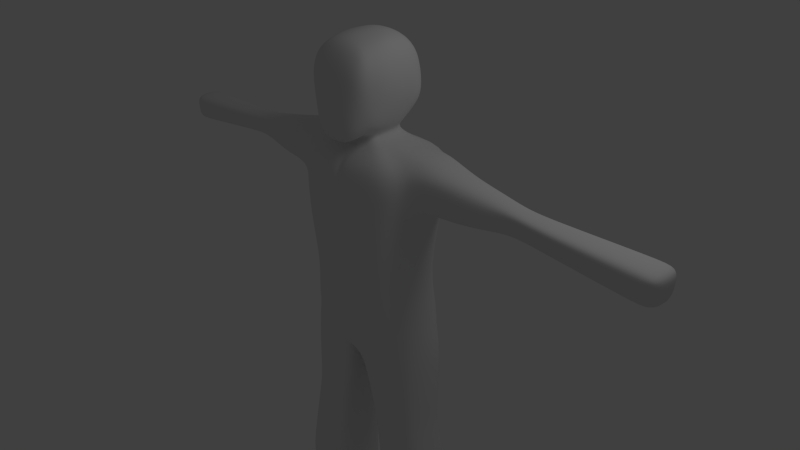# Source: ragdoll.blend  (saved by Blender 2.58.0; exported with 4.5.12 LTS)
import bpy
from mathutils import Matrix  # noqa: F401  (used for matrix-valued properties, if any)

bpy.ops.wm.read_factory_settings(use_empty=True)
scene = bpy.context.scene
scene.name = 'Scene'

# ---- collections
col_collection_1 = bpy.data.collections.new('Collection 1'); scene.collection.children.link(col_collection_1)

# ---- materials (node trees are filled in below, after node groups)
mat_material = bpy.data.materials.new('Material')
mat_material.alpha_threshold = 0.0
mat_material.use_transparent_shadow = False
mat_material.roughness = 0.5
mat_material.line_color = (0.0, 0.0, 0.0, 1.0)

# ---- material node trees

# ---- world
world_world = bpy.data.worlds.new('World'); scene.world = world_world
world_world.color = (0.05088, 0.05088, 0.05088)
world_world.use_sun_shadow = False
world_world.sun_shadow_jitter_overblur = 0.0
world_world.cycles.sampling_method = 'MANUAL'
world_world.cycles.sample_map_resolution = 256

# ---- cameras
cam_camera = bpy.data.cameras.new('Camera')
cam_camera.clip_end = 100.0
cam_camera.lens = 35.0
cam_camera.ortho_scale = 7.314
cam_camera.dof.focus_distance = 0.0
cam_camera.dof.aperture_fstop = 128.0

# ---- lights
light_lamp = bpy.data.lights.new('Lamp', 'POINT')
light_lamp.transmission_factor = 0.0
light_lamp.cutoff_distance = 30.0
light_lamp.energy = 100.0
light_lamp.shadow_buffer_clip_start = 1.001
light_lamp.shadow_soft_size = 1.0
light_lamp.shadow_maximum_resolution = 0.006
light_lamp.use_absolute_resolution = True
light_lamp.cycles.use_multiple_importance_sampling = False

# ---- meshes
me_cube = bpy.data.meshes.new('Cube')
me_cube.from_pydata([(0.6611, 0.5435, -0.9264), (0.703, -0.5377, -0.9274), (0.6611, 0.7193, 1.0), (0.7515, -0.612, 0.9711), (0.7909, -0.6053, 1.538), (0.6611, 0.7663, 1.586), (0.5478, 0.4097, 1.739), (0.5349, -0.3995, 1.747), (0.2135, -0.2426, 1.847), (0.2181, 0.2221, 1.891), (0.5207, 0.412, 2.287), (0.4229, -0.5092, 2.035), (0.4532, -0.6, 2.399), (0.5021, 0.4572, 2.465), (0.4867, -0.6156, 2.77), (0.4547, 0.4275, 2.847), (0.4179, -0.5146, 2.999), (0.4044, 0.2998, 3.062), (2.383e-07, 0.6131, -1.065), (0.0, -0.6512, -1.109), (2.384e-07, 0.7795, 0.9616), (0.0, -0.7034, 0.9024), (-4.768e-07, -0.5989, 1.497), (4.457e-07, 0.8265, 1.569), (1.192e-07, 0.4297, 1.736), (-3.576e-07, -0.4219, 1.736), (0.0, -0.3029, 1.837), (0.0, 0.2648, 1.885), (0.0, 0.5461, 2.266), (0.0, -0.7309, 1.769), (0.0, -0.7784, 2.38), (0.0, 0.5984, 2.463), (0.0, 0.6277, 2.965), (0.0, -0.7265, 2.799), (0.0, -0.5557, 3.083), (0.0, 0.3168, 3.179), (0.9496, 0.4246, -1.1), (0.9274, 0.1518, -0.9768), (0.9267, -0.1439, -0.9765), (0.9289, -0.4396, -0.9772), (0.9659, 0.4456, 1.137), (0.9472, -0.4117, 1.147), (0.9693, -0.3349, 1.545), (1.083, -0.1311, 1.747), (1.088, 0.219, 1.745), (0.9954, 0.4853, 1.682), (0.541, 0.2474, 1.743), (0.535, 0.08507, 1.747), (0.5346, -0.07645, 1.747), (0.5315, -0.2376, 1.749), (0.2396, -0.1605, 1.855), (0.2446, -0.06437, 1.861), (0.2437, 0.0371, 1.871), (0.2418, 0.1376, 1.881), (0.4681, 0.2075, 2.224), (0.4783, 0.008139, 2.147), (0.4803, -0.1957, 2.122), (0.478, -0.3975, 2.071), (0.524, -0.4349, 2.429), (0.5723, -0.2355, 2.462), (0.5738, 0.02295, 2.482), (0.5392, 0.2541, 2.477), (0.545, -0.4447, 2.788), (0.5808, -0.2342, 2.83), (0.5575, 0.0103, 2.841), (0.5213, 0.2363, 2.845), (0.443, -0.3916, 3.037), (0.4542, -0.2193, 3.095), (0.4511, -0.04899, 3.121), (0.4301, 0.1455, 3.087), (0.0, 0.4693, -1.257), (1.192e-07, 0.159, -1.137), (0.0, -0.137, -1.139), (0.0, -0.6211, -1.389), (0.0, -0.3825, 3.176), (0.0, -0.2264, 3.209), (0.0, -0.06768, 3.224), (0.0, 0.09651, 3.235), (0.6126, 0.4966, -0.4433), (0.6126, 0.4966, 0.05674), (0.6611, 0.6425, 0.5142), (0.6367, -0.5703, -0.4245), (0.6223, -0.6221, 0.07501), (0.6887, -0.6884, 0.5049), (0.0, -0.568, -0.6166), (0.0, -0.6217, -0.021), (0.0, -0.673, 0.4192), (2.381e-07, 0.5568, -0.5708), (2.381e-07, 0.5568, -0.04627), (2.383e-07, 0.7121, 0.4495), (0.8226, 0.3447, -0.4242), (0.8226, 0.3447, 0.07579), (0.9009, 0.4195, 0.9679), (0.8325, 0.156, -0.4398), (0.8713, 0.1695, 0.0526), (0.9614, 0.1941, 1.035), (0.8325, -0.1512, -0.4418), (0.8713, -0.1584, 0.05046), (0.9619, -0.1562, 1.035), (0.7938, -0.4307, -0.4356), (0.7938, -0.436, 0.06534), (0.9072, -0.4121, 0.9493), (1.335, -0.1049, 1.122), (1.197, -0.3242, 1.106), (1.34, 0.1684, 1.121), (1.215, 0.3929, 1.088), (1.22, -0.3223, 1.34), (1.254, 0.416, 1.32), (1.257, -0.3107, 1.597), (1.275, 0.3887, 1.613), (1.373, 0.1992, 1.7), (1.375, -0.1244, 1.7), (2.489, -0.1173, 1.454), (2.54, -0.03129, 1.483), (2.547, 0.1058, 1.483), (2.505, 0.1898, 1.455), (2.497, 0.2181, 1.344), (2.479, -0.1122, 1.335), (2.487, 0.1773, 1.194), (2.472, -0.1129, 1.196), (2.533, 0.09524, 1.172), (2.528, -0.03137, 1.172), (2.858, -0.1547, 1.176), (2.903, -0.04952, 1.153), (2.903, 0.09546, 1.153), (2.858, 0.1858, 1.175), (2.867, -0.1594, 1.316), (2.868, 0.2296, 1.324), (2.875, -0.1582, 1.434), (2.875, 0.1988, 1.436), (2.916, 0.107, 1.463), (2.916, -0.04897, 1.463), (4.131, -0.2072, 1.411), (4.187, -0.05922, 1.45), (4.187, 0.152, 1.45), (4.131, 0.2762, 1.412), (4.121, 0.3062, 1.258), (4.121, -0.2088, 1.25), (4.109, 0.2586, 1.059), (4.109, -0.2024, 1.061), (4.17, 0.1363, 1.029), (4.17, -0.05997, 1.029), (4.417, -0.05694, 1.016), (4.356, -0.1993, 1.048), (4.417, 0.1393, 1.016), (4.356, 0.2617, 1.046), (4.368, -0.2057, 1.237), (4.368, 0.276, 1.237), (4.378, -0.2041, 1.397), (4.378, 0.2792, 1.399), (4.434, 0.155, 1.437), (4.434, -0.0562, 1.437), (4.433, 0.1489, 1.239), (4.433, -0.05449, 1.235), (1.683, -0.2379, 1.543), (2.117, -0.1544, 1.49), (1.773, -0.09564, 1.623), (2.188, -0.03195, 1.545), (1.777, 0.1364, 1.623), (2.2, 0.1409, 1.545), (1.692, 0.2794, 1.554), (2.141, 0.238, 1.496), (1.674, 0.3236, 1.327), (2.133, 0.2734, 1.326), (1.659, -0.266, 1.339), (2.105, -0.2012, 1.339), (1.672, 0.2777, 1.067), (2.131, 0.2283, 1.121), (1.668, -0.2479, 1.07), (2.112, -0.1629, 1.124), (1.764, 0.1161, 1.11), (2.199, 0.1271, 1.133), (1.758, -0.08746, 1.11), (2.187, -0.03287, 1.133), (1.048, 0.4055, -1.397), (0.09892, 0.4501, -1.554), (1.028, -0.4588, -1.395), (0.09892, -0.4806, -1.554), (0.09892, -0.1703, -1.554), (0.09892, 0.1399, -1.554), (1.026, -0.1631, -1.394), (1.026, 0.1326, -1.394), (1.079, 0.2716, -2.411), (1.061, 0.04903, -2.408), (1.06, -0.1922, -2.407), (1.062, -0.4333, -2.408), (0.3007, 0.05495, -2.514), (0.3007, 0.308, -2.514), (0.3007, -0.1981, -2.514), (0.3007, -0.4511, -2.514), (1.103, 0.271, -2.588), (0.3243, 0.3074, -2.683), (0.3243, -0.4517, -2.683), (1.087, -0.4339, -2.585), (0.3243, -0.1987, -2.683), (0.3243, 0.05437, -2.683), (1.085, -0.1927, -2.584), (1.085, 0.04845, -2.584), (1.111, 0.04779, -2.782), (1.129, 0.2703, -2.785), (1.11, -0.1934, -2.782), (1.112, -0.4346, -2.782), (0.3497, 0.3067, -2.881), (0.3497, 0.05371, -2.881), (0.3497, -0.1993, -2.881), (0.3497, -0.4524, -2.881), (0.5026, 0.4571, -4.204), (1.464, 0.4124, -4.173), (1.444, -0.4518, -4.167), (0.5026, -0.4736, -4.204), (0.5026, -0.1634, -4.204), (0.5026, 0.1468, -4.204), (1.442, -0.1561, -4.166), (1.443, 0.1396, -4.167), (1.459, 0.1382, -4.582), (1.48, 0.411, -4.588), (1.458, -0.1575, -4.582), (1.46, -0.4532, -4.583), (0.5184, 0.4557, -4.619), (0.5184, 0.1455, -4.619), (0.5184, -0.1648, -4.619), (0.5184, -0.475, -4.619), (0.2296, 0.5889, -1.017), (0.2441, -0.5381, -1.05), (0.2296, 0.7586, 0.975), (0.06689, -0.7052, 1.504), (0.2296, 0.8056, 1.575), (0.1906, 0.4228, 1.737), (0.1905, -0.4141, 1.737), (0.1033, -0.2772, 1.836), (0.1037, 0.2486, 1.887), (0.2629, 0.5476, 2.272), (0.2729, -0.7216, 1.766), (0.2792, -0.719, 2.38), (0.2925, 0.5938, 2.463), (0.2904, 0.5769, 2.91), (0.2874, -0.7083, 2.797), (0.2485, -0.5392, 3.066), (0.2382, 0.3027, 3.161), (0.3226, -0.5827, -1.214), (0.3298, 0.4538, -1.202), (0.2266, 0.1059, 3.199), (0.2326, -0.05911, 3.19), (0.2415, -0.2192, 3.171), (0.2449, -0.3786, 3.137), (0.1228, -0.6297, 0.4288), (0.2359, -0.6203, -0.01048), (0.2935, -0.5783, -0.5002), (0.2128, 0.5359, -0.5265), (0.2128, 0.5359, -0.0105), (0.2296, 0.6879, 0.472), (0.4287, 0.4346, -1.5), (0.4215, -0.473, -1.499), (0.5651, -0.4449, -2.477), (0.571, 0.2953, -2.478), (0.5948, 0.2948, -2.65), (0.589, -0.4455, -2.649), (0.6144, -0.4462, -2.847), (0.6203, 0.2941, -2.848), (0.8366, 0.4416, -4.193), (0.8296, -0.4661, -4.191), (0.8455, -0.4674, -4.606), (0.8525, 0.4402, -4.608), (0.8447, -0.1623, -4.606), (0.845, 0.1429, -4.606), (0.3427, 0.2787, 2.046), (0.3249, -0.3682, 1.976), (0.0, 0.3299, 2.011), (0.0, -0.4541, 1.93), (0.3642, -0.2577, 1.985), (0.3787, -0.1253, 1.976), (0.3772, 0.02251, 1.987), (0.3798, 0.17, 1.996), (0.1694, 0.3174, 2.014), (0.1684, -0.4353, 1.932)], [], [(4, 42, 49, 7), (42, 43, 48, 49), (43, 44, 47, 48), (44, 45, 46, 47), (45, 5, 6, 46), (7, 49, 50, 8), (49, 48, 51, 50), (48, 47, 52, 51), (47, 46, 53, 52), (46, 6, 9, 53), (11, 57, 58, 12), (57, 56, 59, 58), (56, 55, 60, 59), (55, 54, 61, 60), (54, 10, 13, 61), (12, 58, 62, 14), (58, 59, 63, 62), (59, 60, 64, 63), (60, 61, 65, 64), (61, 13, 15, 65), (14, 62, 66, 16), (62, 63, 67, 66), (63, 64, 68, 67), (64, 65, 69, 68), (65, 15, 17, 69), (5, 45, 40, 2), (42, 4, 3, 41), (40, 92, 80, 2), (92, 91, 79, 80), (91, 90, 78, 79), (0, 78, 90, 36), (95, 94, 91, 92), (94, 93, 90, 91), (93, 37, 36, 90), (98, 97, 94, 95), (97, 96, 93, 94), (96, 38, 37, 93), (101, 100, 97, 98), (100, 99, 96, 97), (99, 39, 38, 96), (3, 83, 101, 41), (83, 82, 100, 101), (82, 81, 99, 100), (81, 1, 39, 99), (101, 98, 102, 103), (98, 95, 104, 102), (95, 92, 105, 104), (41, 101, 103, 106), (92, 40, 107, 105), (42, 41, 106, 108), (40, 45, 109, 107), (45, 44, 110, 109), (44, 43, 111, 110), (43, 42, 108, 111), (119, 121, 123, 122), (121, 120, 124, 123), (120, 118, 125, 124), (117, 119, 122, 126), (118, 116, 127, 125), (112, 117, 126, 128), (116, 115, 129, 127), (115, 114, 130, 129), (114, 113, 131, 130), (113, 112, 128, 131), (131, 128, 132, 133), (130, 131, 133, 134), (129, 130, 134, 135), (127, 129, 135, 136), (128, 126, 137, 132), (125, 127, 136, 138), (126, 122, 139, 137), (124, 125, 138, 140), (123, 124, 140, 141), (122, 123, 141, 139), (139, 141, 142, 143), (141, 140, 144, 142), (140, 138, 145, 144), (137, 139, 143, 146), (138, 136, 147, 145), (132, 137, 146, 148), (136, 135, 149, 147), (135, 134, 150, 149), (134, 133, 151, 150), (133, 132, 148, 151), (152, 150, 151, 153), (146, 143, 142, 153), (153, 142, 144, 152), (152, 144, 145, 147), (151, 148, 146, 153), (149, 150, 152, 147), (108, 154, 156, 111), (154, 155, 157, 156), (155, 112, 113, 157), (111, 156, 158, 110), (156, 157, 159, 158), (157, 113, 114, 159), (110, 158, 160, 109), (158, 159, 161, 160), (159, 114, 115, 161), (109, 160, 162, 107), (160, 161, 163, 162), (161, 115, 116, 163), (106, 164, 154, 108), (164, 165, 155, 154), (165, 117, 112, 155), (107, 162, 166, 105), (162, 163, 167, 166), (163, 116, 118, 167), (103, 168, 164, 106), (168, 169, 165, 164), (169, 119, 117, 165), (105, 166, 170, 104), (166, 167, 171, 170), (167, 118, 120, 171), (104, 170, 172, 102), (170, 171, 173, 172), (171, 120, 121, 173), (102, 172, 168, 103), (172, 173, 169, 168), (173, 121, 119, 169), (73, 72, 178, 177), (72, 71, 179, 178), (71, 70, 175, 179), (38, 39, 176, 180), (37, 38, 180, 181), (36, 37, 181, 174), (174, 181, 183, 182), (181, 180, 184, 183), (180, 176, 185, 184), (179, 175, 187, 186), (178, 179, 186, 188), (177, 178, 188, 189), (189, 188, 194, 192), (188, 186, 195, 194), (186, 187, 191, 195), (184, 185, 193, 196), (183, 184, 196, 197), (182, 183, 197, 190), (190, 197, 198, 199), (197, 196, 200, 198), (196, 193, 201, 200), (195, 191, 202, 203), (194, 195, 203, 204), (192, 194, 204, 205), (205, 204, 210, 209), (204, 203, 211, 210), (203, 202, 206, 211), (200, 201, 208, 212), (198, 200, 212, 213), (199, 198, 213, 207), (207, 213, 214, 215), (213, 212, 216, 214), (212, 208, 217, 216), (211, 206, 218, 219), (210, 211, 219, 220), (209, 210, 220, 221), (21, 225, 22), (21, 3, 4, 225), (2, 224, 226, 5), (224, 20, 23, 226), (5, 226, 227, 6), (226, 23, 24, 227), (22, 225, 228, 25), (225, 4, 7, 228), (25, 228, 229, 26), (228, 7, 8, 229), (6, 227, 230, 9), (227, 24, 27, 230), (29, 232, 233, 30), (232, 11, 12, 233), (10, 231, 234, 13), (231, 28, 31, 234), (13, 234, 235, 15), (234, 31, 32, 235), (30, 233, 236, 33), (233, 12, 14, 236), (33, 236, 237, 34), (236, 14, 16, 237), (15, 235, 238, 17), (235, 32, 35, 238), (73, 239, 223, 19), (239, 39, 1, 223), (222, 0, 36, 240), (240, 70, 18, 222), (77, 241, 238, 35), (241, 69, 17, 238), (76, 242, 241, 77), (242, 68, 69, 241), (75, 243, 242, 76), (243, 67, 68, 242), (74, 244, 243, 75), (244, 66, 67, 243), (34, 237, 244, 74), (237, 16, 66, 244), (86, 245, 21), (245, 83, 3, 21), (85, 246, 245, 86), (246, 82, 83, 245), (84, 247, 246, 85), (247, 81, 82, 246), (19, 223, 247, 84), (223, 1, 81, 247), (0, 222, 248, 78), (222, 18, 87, 248), (88, 249, 248, 87), (249, 79, 78, 248), (89, 250, 249, 88), (250, 80, 79, 249), (20, 224, 250, 89), (224, 2, 80, 250), (70, 240, 251, 175), (240, 36, 174, 251), (39, 239, 252, 176), (239, 73, 177, 252), (176, 252, 253, 185), (252, 177, 189, 253), (175, 251, 254, 187), (251, 174, 182, 254), (187, 254, 255, 191), (254, 182, 190, 255), (185, 253, 256, 193), (253, 189, 192, 256), (193, 256, 257, 201), (256, 192, 205, 257), (191, 255, 258, 202), (255, 190, 199, 258), (202, 258, 259, 206), (258, 199, 207, 259), (201, 257, 260, 208), (257, 205, 209, 260), (208, 260, 261, 217), (260, 209, 221, 261), (206, 259, 262, 218), (259, 207, 215, 262), (220, 263, 261, 221), (263, 216, 217, 261), (219, 264, 263, 220), (264, 214, 216, 263), (218, 262, 264, 219), (262, 215, 214, 264), (50, 269, 266, 8), (269, 57, 11, 266), (51, 270, 269, 50), (270, 56, 57, 269), (52, 271, 270, 51), (271, 55, 56, 270), (53, 272, 271, 52), (272, 54, 55, 271), (9, 265, 272, 53), (265, 10, 54, 272), (230, 273, 265, 9), (273, 231, 10, 265), (27, 267, 273, 230), (267, 28, 231, 273), (229, 274, 268, 26), (274, 232, 29, 268), (8, 266, 274, 229), (266, 11, 232, 274)])
me_cube.polygons.foreach_set('use_smooth', [True] * 258)
me_cube.materials.append(mat_material)
me_cube.use_remesh_preserve_volume = False
me_cube.use_remesh_preserve_attributes = False
me_cube.use_mirror_vertex_groups = False
me_cube.update()
arm_root = bpy.data.armatures.new('root')  # bones are not reproduced

# ---- objects
ob_armature = bpy.data.objects.new('Armature', arm_root)
ob_cube = bpy.data.objects.new('Cube', me_cube)
ob_lamp = bpy.data.objects.new('Lamp', light_lamp)
ob_camera = bpy.data.objects.new('Camera', cam_camera)

# ---- transforms, parenting, visibility, modifiers, constraints
ob_armature.location = (0.0, 0.0, 0.0)
ob_armature.lineart.crease_threshold = 0.0
ob_cube.parent = ob_armature
ob_cube.location = (0.0, 0.0, 0.0)
ob_cube.lock_rotations_4d = False
ob_cube.empty_display_type = 'ARROWS'
ob_cube.display_type = 'WIRE'
ob_cube.lineart.crease_threshold = 0.0
_vg = ob_cube.vertex_groups.new(name='spine.lower')
for _i, _w in zip([0, 1, 2, 3, 18, 19, 20, 21, 36, 39, 41, 70, 71, 72, 73, 78, 79, 80, 81, 82, 83, 84, 85, 86, 87, 88, 89, 90, 91, 92, 93, 94, 95, 96, 97, 98, 99, 100, 101, 222, 223, 224, 239, 240, 245, 246, 247, 248, 249, 250], [0.1022, 0.06946, 0.05563, 0.05855, 0.3103, 0.2514, 0.06638, 0.06453, 0.007529, 0.005866, 0.006372, 0.0998, 0.0457, 0.02664, 0.08743, 0.2206, 0.584, 0.195, 0.1562, 0.5251, 0.1941, 0.3982, 0.5703, 0.2236, 0.6241, 0.6915, 0.2166, 0.1282, 0.5639, 0.08116, 0.09401, 0.5601, 0.07954, 0.08822, 0.5521, 0.08216, 0.1154, 0.5315, 0.08687, 0.1852, 0.1227, 0.06119, 0.0512, 0.05885, 0.2025, 0.5692, 0.2348, 0.5913, 0.6781, 0.202]): _vg.add([_i], _w, 'REPLACE')
_vg = ob_cube.vertex_groups.new(name='spine.mid')
for _i, _w in zip([2, 3, 4, 5, 20, 21, 22, 23, 24, 25, 40, 41, 78, 79, 80, 81, 82, 83, 84, 85, 86, 87, 88, 89, 91, 92, 94, 95, 97, 98, 100, 101, 224, 225, 226, 227, 228, 245, 246, 247, 248, 249, 250], [0.2128, 0.171, 0.03242, 0.06203, 0.555, 0.5354, 0.1334, 0.1554, 0.04527, 0.04584, 0.05402, 0.05597, 0.0061, 0.1466, 0.4012, 0.01289, 0.1348, 0.3966, 0.02286, 0.157, 0.5554, 0.006452, 0.1354, 0.5856, 0.09255, 0.1394, 0.06815, 0.07028, 0.07039, 0.0642, 0.1134, 0.1142, 0.527, 0.1256, 0.1254, 0.02663, 0.03128, 0.5689, 0.155, 0.02328, 0.009548, 0.1363, 0.5785]): _vg.add([_i], _w, 'REPLACE')
_vg = ob_cube.vertex_groups.new(name='spine.upper')
for _i, _w in zip([4, 5, 6, 7, 8, 20, 21, 22, 23, 24, 25, 26, 27, 29, 49, 50, 224, 225, 226, 227, 228, 229, 230, 266, 267, 268, 274], [0.02329, 0.006505, 0.01331, 0.07326, 0.06363, 0.04488, 0.04605, 0.2296, 0.2197, 0.2167, 0.2935, 0.1351, 0.0657, 0.01129, 0.01201, 0.01621, 0.01635, 0.1474, 0.0989, 0.09216, 0.2754, 0.1067, 0.03177, 0.01494, 0.003949, 0.07092, 0.05167]): _vg.add([_i], _w, 'REPLACE')
_vg = ob_cube.vertex_groups.new(name='neck')
for _i, _w in zip([4, 5, 6, 7, 8, 9, 10, 11, 12, 13, 14, 21, 22, 23, 24, 25, 26, 27, 28, 29, 30, 31, 33, 46, 47, 48, 49, 50, 51, 52, 53, 54, 55, 56, 57, 58, 59, 60, 61, 62, 225, 226, 227, 228, 229, 230, 231, 232, 233, 234, 236, 265, 266, 267, 268, 269, 270, 271, 272, 273, 274], [0.03665, 0.01943, 0.1134, 0.1484, 0.4895, 0.4717, 0.0815, 0.2205, 0.08097, 0.02977, 0.01834, 0.002441, 0.1038, 0.07147, 0.2079, 0.254, 0.444, 0.4653, 0.1066, 0.3419, 0.1251, 0.04554, 0.04022, 0.1002, 0.1062, 0.112, 0.1191, 0.4992, 0.522, 0.5214, 0.4923, 0.09625, 0.114, 0.1356, 0.1678, 0.06547, 0.05137, 0.03429, 0.02946, 0.005218, 0.08877, 0.05937, 0.1826, 0.2356, 0.4972, 0.5021, 0.08902, 0.3353, 0.108, 0.03493, 0.02809, 0.2014, 0.3578, 0.2382, 0.3857, 0.2951, 0.2763, 0.2585, 0.2313, 0.2227, 0.4085]): _vg.add([_i], _w, 'REPLACE')
_vg = ob_cube.vertex_groups.new(name='head')
for _i, _w in zip([6, 7, 8, 9, 10, 11, 12, 13, 14, 15, 16, 17, 22, 23, 24, 25, 26, 27, 28, 29, 30, 31, 32, 33, 34, 35, 46, 47, 48, 49, 50, 51, 52, 53, 54, 55, 56, 57, 58, 59, 60, 61, 62, 63, 64, 65, 66, 67, 68, 69, 74, 75, 76, 77, 225, 226, 227, 228, 229, 230, 231, 232, 233, 234, 235, 236, 237, 238, 241, 242, 243, 244, 265, 266, 267, 268, 269, 270, 271, 272, 273, 274], [0.0618, 0.07166, 0.2353, 0.26, 0.8768, 0.7156, 0.894, 0.9399, 0.9553, 0.9747, 0.973, 0.9864, 0.05174, 0.02904, 0.1171, 0.1296, 0.2422, 0.2742, 0.8371, 0.5755, 0.8438, 0.9273, 0.9737, 0.943, 0.9748, 0.9905, 0.05219, 0.05271, 0.05401, 0.05788, 0.2456, 0.2443, 0.2478, 0.2527, 0.8562, 0.8342, 0.8089, 0.7726, 0.9117, 0.9285, 0.9392, 0.941, 0.963, 0.9722, 0.9773, 0.9768, 0.9798, 0.9863, 0.9895, 0.9891, 0.9867, 0.9934, 0.9983, 0.9968, 0.03695, 0.01447, 0.09724, 0.1128, 0.2211, 0.2564, 0.8651, 0.5933, 0.8646, 0.9357, 0.9753, 0.9502, 0.9759, 0.99, 0.9945, 0.995, 0.9917, 0.9858, 0.6912, 0.5161, 0.634, 0.4366, 0.579, 0.6013, 0.623, 0.6517, 0.6637, 0.4449]): _vg.add([_i], _w, 'REPLACE')
_vg = ob_cube.vertex_groups.new(name='clavicle.L')
for _i, _w in zip([2, 3, 4, 5, 6, 7, 8, 9, 10, 11, 20, 21, 22, 23, 24, 25, 26, 27, 28, 29, 40, 41, 42, 43, 44, 45, 46, 47, 48, 49, 50, 51, 52, 53, 54, 55, 56, 57, 79, 80, 82, 83, 85, 86, 88, 89, 91, 92, 94, 95, 97, 98, 100, 101, 102, 103, 104, 105, 106, 107, 108, 109, 166, 224, 225, 226, 227, 228, 229, 230, 231, 232, 245, 246, 249, 250, 265, 266, 267, 268, 269, 270, 271, 272, 273, 274], [0.5947, 0.6086, 0.6916, 0.7478, 0.7045, 0.6028, 0.1744, 0.2146, 0.01366, 0.02551, 0.2567, 0.2557, 0.4173, 0.4603, 0.3832, 0.24, 0.137, 0.166, 0.02851, 0.03174, 0.6602, 0.5622, 0.4643, 0.1217, 0.1815, 0.6419, 0.7187, 0.7035, 0.6831, 0.6644, 0.1853, 0.1813, 0.1857, 0.2074, 0.02318, 0.02849, 0.02904, 0.02718, 0.06011, 0.2748, 0.07781, 0.2541, 0.02051, 0.09559, 0.01648, 0.1128, 0.1118, 0.5746, 0.1199, 0.5763, 0.1167, 0.5652, 0.1017, 0.5778, 0.1062, 0.1658, 0.116, 0.1808, 0.1197, 0.1744, 0.06018, 0.1189, 0.003307, 0.3013, 0.5225, 0.6257, 0.5569, 0.2943, 0.1381, 0.1744, 0.01687, 0.02525, 0.1077, 0.02964, 0.02472, 0.1313, 0.08358, 0.07656, 0.08658, 0.08314, 0.08597, 0.09081, 0.09262, 0.09269, 0.08267, 0.07546]): _vg.add([_i], _w, 'REPLACE')
_vg = ob_cube.vertex_groups.new(name='upper_arm.L')
for _i, _w in zip([2, 3, 4, 5, 6, 7, 20, 21, 22, 23, 25, 40, 41, 42, 43, 44, 45, 46, 47, 48, 49, 50, 51, 52, 53, 80, 83, 91, 92, 94, 95, 97, 98, 100, 101, 102, 103, 104, 105, 106, 107, 108, 109, 110, 111, 112, 113, 114, 115, 116, 117, 118, 119, 120, 121, 122, 125, 127, 129, 154, 155, 156, 157, 158, 159, 160, 161, 162, 163, 164, 165, 166, 167, 168, 169, 170, 171, 172, 173, 224, 225, 226, 227, 228], [0.08848, 0.09628, 0.1462, 0.09145, 0.05972, 0.07482, 0.006595, 0.01202, 0.02833, 0.0071, 0.000796, 0.2435, 0.327, 0.5076, 0.8608, 0.7947, 0.3069, 0.1004, 0.121, 0.1296, 0.1132, 0.006528, 0.009257, 0.007184, 0.003984, 0.05557, 0.05708, 0.015, 0.1684, 0.03184, 0.2394, 0.03007, 0.2502, 0.008351, 0.1733, 0.8659, 0.7884, 0.8504, 0.7682, 0.8575, 0.8055, 0.9324, 0.8711, 0.9733, 0.9748, 0.9852, 0.977, 0.9627, 0.9708, 0.9665, 0.9831, 0.9593, 0.9723, 0.9403, 0.9426, 0.008112, 0.0231, 0.01875, 0.007699, 0.993, 0.9991, 0.9983, 0.9988, 0.9961, 0.9975, 0.9875, 0.9972, 0.9744, 0.9954, 0.9829, 0.9978, 0.9665, 0.994, 0.9757, 0.996, 0.9845, 0.9933, 0.9846, 0.9945, 0.02242, 0.04534, 0.02391, 0.002175, 0.01524]): _vg.add([_i], _w, 'REPLACE')
_vg = ob_cube.vertex_groups.new(name='lower_arm.L')
for _i, _w in zip([114, 115, 116, 118, 119, 120, 121, 122, 123, 124, 125, 126, 127, 128, 129, 130, 131, 132, 133, 134, 135, 136, 137, 138, 139, 140, 141, 142, 143, 144, 145, 146, 147, 148, 149, 150, 151, 152, 153], [0.0246, 0.008307, 0.01679, 0.03098, 0.00527, 0.05971, 0.05731, 0.9709, 0.9815, 0.9793, 0.9634, 0.9761, 0.9656, 0.9801, 0.9711, 0.9869, 0.9915, 0.9998, 0.9999, 1.0, 0.9993, 0.9991, 0.9995, 0.9993, 0.9993, 0.9997, 0.9999, 1.0, 0.9999, 1.0, 0.9999, 1.0, 0.9999, 1.0, 0.9999, 1.0, 1.0, 1.0, 1.0]): _vg.add([_i], _w, 'REPLACE')
_vg = ob_cube.vertex_groups.new(name='clavicle.R')
_vg = ob_cube.vertex_groups.new(name='upper_arm.R')
_vg = ob_cube.vertex_groups.new(name='lower_arm.R')
_vg = ob_cube.vertex_groups.new(name='leg_upper.L')
for _i, _w in zip([0, 1, 18, 19, 21, 36, 37, 38, 39, 70, 71, 72, 73, 78, 79, 80, 81, 82, 83, 84, 85, 86, 87, 88, 89, 90, 91, 92, 93, 94, 95, 96, 97, 98, 99, 100, 101, 174, 175, 176, 177, 178, 179, 180, 181, 182, 183, 184, 185, 186, 187, 188, 189, 190, 191, 192, 193, 194, 195, 196, 197, 198, 200, 201, 204, 205, 222, 223, 239, 240, 245, 246, 247, 248, 249, 250, 251, 252, 253, 254, 255, 256, 257], [0.8847, 0.9114, 0.677, 0.7291, 0.002169, 0.9641, 0.9723, 0.9731, 0.962, 0.8917, 0.9444, 0.9526, 0.8988, 0.7367, 0.1933, 0.0611, 0.7894, 0.2374, 0.08272, 0.5514, 0.2243, 0.08904, 0.3369, 0.1301, 0.04906, 0.8343, 0.1958, 0.005171, 0.8727, 0.208, 0.008455, 0.8771, 0.2174, 0.01412, 0.839, 0.2195, 0.02069, 0.9799, 0.9698, 0.9754, 0.9605, 0.9717, 0.9748, 0.9798, 0.9814, 0.8491, 0.8444, 0.8318, 0.819, 0.8577, 0.8584, 0.838, 0.8193, 0.1944, 0.1836, 0.2276, 0.231, 0.2034, 0.1777, 0.2182, 0.2026, 0.004809, 0.01443, 0.02237, 0.00696, 0.02067, 0.8025, 0.86, 0.9367, 0.9343, 0.08107, 0.2214, 0.7132, 0.3671, 0.1376, 0.05067, 0.9791, 0.9689, 0.8282, 0.8825, 0.1439, 0.2184, 0.01773]): _vg.add([_i], _w, 'REPLACE')
_vg = ob_cube.vertex_groups.new(name='leg_lower.L')
for _i, _w in zip([182, 183, 184, 185, 186, 187, 188, 189, 190, 191, 192, 193, 194, 195, 196, 197, 198, 199, 200, 201, 202, 203, 204, 205, 206, 207, 208, 209, 210, 211, 212, 213, 214, 215, 216, 217, 218, 219, 220, 221, 253, 254, 255, 256, 257, 258, 259, 260, 261, 262, 263, 264], [0.1503, 0.1551, 0.1676, 0.1801, 0.1413, 0.1404, 0.1608, 0.179, 0.8055, 0.8162, 0.772, 0.7688, 0.7963, 0.822, 0.7816, 0.7972, 0.9726, 0.9757, 0.9678, 0.9638, 0.9788, 0.9782, 0.9715, 0.9646, 0.9987, 0.9984, 0.9976, 0.9976, 0.9982, 0.9986, 0.9979, 0.9982, 0.9997, 0.9996, 0.9996, 0.9994, 0.9996, 0.9997, 0.9996, 0.9994, 0.1705, 0.1169, 0.856, 0.7813, 0.9661, 0.9854, 0.9991, 0.9978, 0.9996, 0.9998, 0.9999, 0.9999]): _vg.add([_i], _w, 'REPLACE')
_vg = ob_cube.vertex_groups.new(name='leg_upper.R')
_vg = ob_cube.vertex_groups.new(name='leg_lower.R')
_m = ob_cube.modifiers.new('Mirror', 'MIRROR')
_m.use_clip = True
_m = ob_cube.modifiers.new('Subsurf', 'SUBSURF')
_m.uv_smooth = 'PRESERVE_CORNERS'
_m.quality = 2
_m = ob_cube.modifiers.new('Armature', 'ARMATURE')
_m.object = ob_armature
_m.use_bone_envelopes = True
ob_lamp.location = (4.076, 1.005, 5.904)
ob_lamp.rotation_euler = (0.6503, 0.05522, 1.866)
ob_lamp.lock_rotations_4d = False
ob_lamp.empty_display_type = 'ARROWS'
ob_lamp.color = (0.0, 0.0, 0.0, 0.0)
ob_lamp.lineart.crease_threshold = 0.0
ob_camera.location = (7.481, -6.508, 5.344)
ob_camera.rotation_euler = (1.109, 0.01082, 0.8149)
ob_camera.lock_rotations_4d = False
ob_camera.empty_display_type = 'ARROWS'
ob_camera.color = (0.0, 0.0, 0.0, 0.0)
ob_camera.display_type = 'WIRE'
ob_camera.lineart.crease_threshold = 0.0

# ---- collection membership
col_collection_1.objects.link(ob_armature)
col_collection_1.objects.link(ob_cube)
col_collection_1.objects.link(ob_lamp)
col_collection_1.objects.link(ob_camera)

# ---- scene / render settings (as saved in the file)
scene.camera = ob_camera
scene.frame_start = 1; scene.frame_end = 250; scene.frame_set(80)
scene.render.engine = 'BLENDER_EEVEE_NEXT'
scene.render.image_settings.color_mode = 'RGB'
scene.render.image_settings.compression = 90
scene.render.resolution_percentage = 50
scene.render.dither_intensity = 0.0
scene.render.bake_margin = 2
scene.render.bake_bias = 0.0
scene.cycles.use_denoising = False
scene.cycles.samples = 10
scene.cycles.sampling_pattern = 'TABULATED_SOBOL'
scene.cycles.light_sampling_threshold = 0.0
scene.cycles.use_adaptive_sampling = False
scene.cycles.use_light_tree = False
scene.cycles.blur_glossy = 0.0
scene.cycles.volume_bounces = 1
scene.cycles.pixel_filter_type = 'GAUSSIAN'
scene.cycles.sample_clamp_indirect = 0.0
scene.view_settings.view_transform = 'Standard'
bpy.context.view_layer.update()
